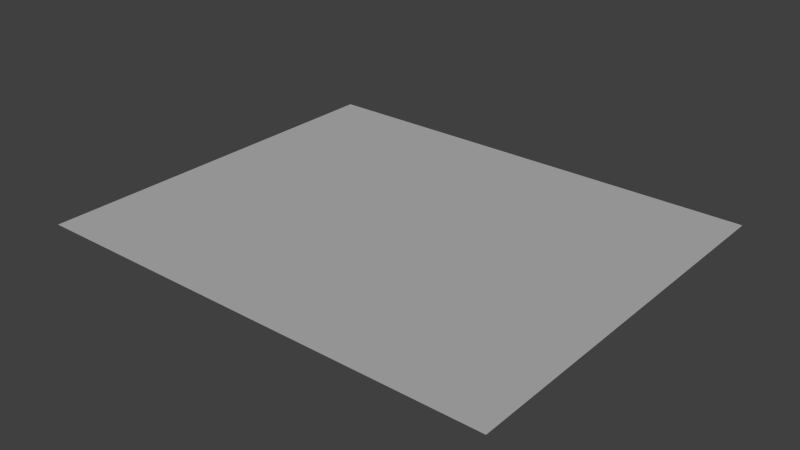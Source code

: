 # Source: blender_viewer.blend  (saved by Blender 2.75.0; exported with 4.5.12 LTS)
import bpy
from mathutils import Matrix  # noqa: F401  (used for matrix-valued properties, if any)

bpy.ops.wm.read_factory_settings(use_empty=True)
scene = bpy.context.scene
scene.name = 'Scene'

# ---- collections
col_collection_1 = bpy.data.collections.new('Collection 1'); scene.collection.children.link(col_collection_1)

# ---- materials (node trees are filled in below, after node groups)
mat_videomat = bpy.data.materials.new('VideoMat')
mat_videomat.alpha_threshold = 0.0
mat_videomat.use_transparent_shadow = False
mat_videomat.roughness = 0.5
mat_videomat.specular_intensity = 0.0

# ---- material node trees

# ---- world
world_world = bpy.data.worlds.new('World'); scene.world = world_world
world_world.color = (0.05088, 0.05088, 0.05088)
world_world.use_sun_shadow = False
world_world.sun_shadow_jitter_overblur = 0.0
world_world.cycles.sampling_method = 'MANUAL'
world_world.cycles.sample_map_resolution = 256

# ---- lights
light_sun = bpy.data.lights.new('Sun', 'SUN')
light_sun.transmission_factor = 0.0
light_sun.angle = 0.1993
light_sun.energy = 1.0
light_sun.shadow_buffer_clip_start = 0.5
light_sun.shadow_soft_size = 0.1
light_sun.shadow_cascade_max_distance = 1000.0
light_sun.cycles.use_multiple_importance_sampling = False

# ---- meshes
me_plane = bpy.data.meshes.new('Plane')
me_plane.from_pydata([(-1.0, -1.0, 0.0), (1.0, -1.0, 0.0), (-1.0, 1.0, 0.0), (1.0, 1.0, 0.0)], [], [(0, 1, 3, 2)])
_uv = me_plane.uv_layers.new(name='UVMap')
_uv.uv.foreach_set('vector', [0.0001, 9.998e-05, 0.9999, 9.998e-05, 0.9999, 0.9999, 9.998e-05, 0.9999])
me_plane.materials.append(mat_videomat)
me_plane.use_remesh_preserve_volume = False
me_plane.use_remesh_preserve_attributes = False
me_plane.use_mirror_vertex_groups = False
me_plane.update()

# ---- objects
ob_sun = bpy.data.objects.new('Sun', light_sun)
ob_videoscreen = bpy.data.objects.new('VideoScreen', me_plane)
ob_scripts = bpy.data.objects.new('Scripts', None)

# ---- transforms, parenting, visibility, modifiers, constraints
ob_sun.location = (4.508, -2.422, -5.284e-05)
ob_sun.lineart.crease_threshold = 0.0
ob_videoscreen.location = (0.0, 0.0, 0.0)
ob_videoscreen.rotation_euler = (0.0, -0.0, 3.142)
ob_videoscreen.scale = (9.634, 7.979, 7.979)
ob_videoscreen.lineart.crease_threshold = 0.0
ob_scripts.location = (0.0, 0.0, 0.0)
ob_scripts.scale = (1.41, 1.41, 0.744)
ob_scripts.empty_image_offset = (0.0, 0.0)
ob_scripts.lineart.crease_threshold = 0.0

# ---- collection membership
col_collection_1.objects.link(ob_sun)
col_collection_1.objects.link(ob_videoscreen)
col_collection_1.objects.link(ob_scripts)

# ---- scene / render settings (as saved in the file)
scene.frame_start = 1; scene.frame_end = 250; scene.frame_set(1)
scene.render.engine = 'BLENDER_EEVEE_NEXT'
scene.render.resolution_percentage = 50
scene.render.dither_intensity = 0.0
scene.cycles.use_denoising = False
scene.cycles.samples = 10
scene.cycles.sampling_pattern = 'TABULATED_SOBOL'
scene.cycles.light_sampling_threshold = 0.0
scene.cycles.use_adaptive_sampling = False
scene.cycles.use_light_tree = False
scene.cycles.blur_glossy = 0.0
scene.cycles.pixel_filter_type = 'GAUSSIAN'
scene.cycles.sample_clamp_indirect = 0.0
scene.view_settings.view_transform = 'Standard'
bpy.context.view_layer.update()

# ---- added for rendering (the .blend has no active camera): camera
cam_auto = bpy.data.cameras.new('AutoCamera')
cam_auto.lens = 50.0
cam_auto.sensor_width = 36.0
cam_auto.clip_end = 1000.0
ob_auto_camera = bpy.data.objects.new('AutoCamera', cam_auto)
scene.collection.objects.link(ob_auto_camera)
ob_auto_camera.location = (23.1474, -27.7769, 18.5179)
ob_auto_camera.rotation_euler = (1.09748, -7.21219e-08, 0.694738)
scene.camera = ob_auto_camera
bpy.context.view_layer.update()
